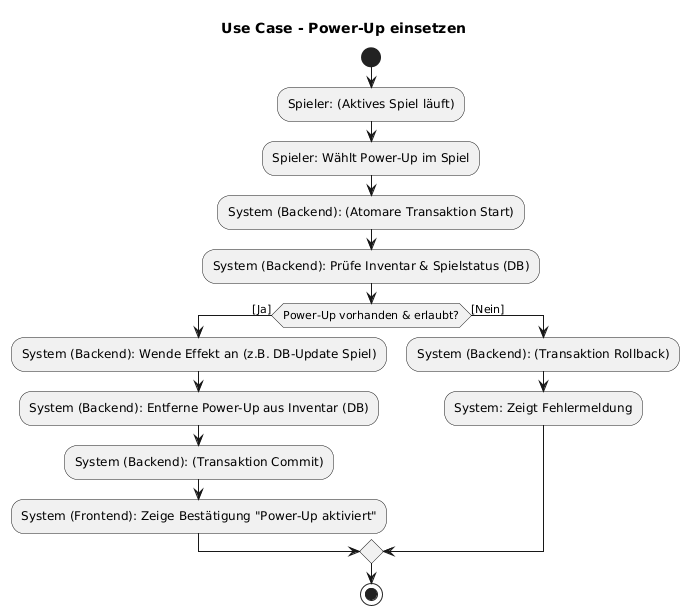

The diagram above was rendered by PlantUML. Its source (embedded in the PNG):
@startuml
' Titel: Aktivitätsdiagramm für Use Case - Power-Up einsetzen
title Use Case - Power-Up einsetzen

start

:Spieler: (Aktives Spiel läuft);
:Spieler: Wählt Power-Up im Spiel;

:System (Backend): (Atomare Transaktion Start);
:System (Backend): Prüfe Inventar & Spielstatus (DB);

if (Power-Up vorhanden & erlaubt?) then ([Ja])
:System (Backend): Wende Effekt an (z.B. DB-Update Spiel);
:System (Backend): Entferne Power-Up aus Inventar (DB);
:System (Backend): (Transaktion Commit);
:System (Frontend): Zeige Bestätigung "Power-Up aktiviert";
else ([Nein])
:System (Backend): (Transaktion Rollback);
:System: Zeigt Fehlermeldung;
endif

stop
@enduml